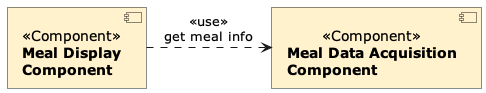

The diagram above was rendered by PlantUML. Its source (embedded in the PNG):
@startuml coarse-functional-decomposition-RT
!include ADF.puml

ADFComponent(c1, "Meal Display**\n**Component")
ADFComponent(c2, "Meal Data Acquisition**\n**Component")
ADFRelation(c1, c2, "use", "get meal info", "right")
@enduml